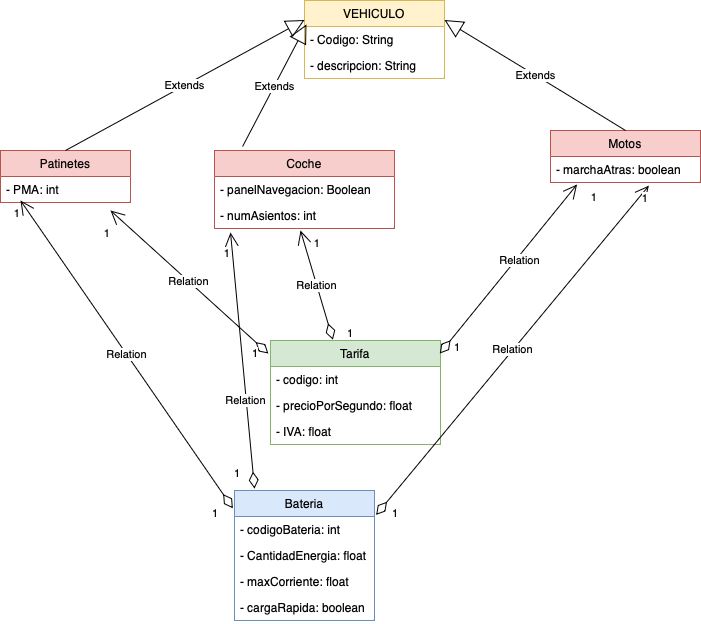

The diagram above was exported from draw.io. Its source (the exported page's mxGraphModel, read from the mxfile embedded in the PNG):
<mxGraphModel dx="1122" dy="761" grid="1" gridSize="10" guides="1" tooltips="1" connect="1" arrows="1" fold="1" page="1" pageScale="1" pageWidth="827" pageHeight="1169" math="0" shadow="0">
  <root>
    <mxCell id="0" />
    <mxCell id="1" parent="0" />
    <mxCell id="j0MJetdOclmtr4gHEtMt-1" value="VEHICULO" style="swimlane;fontStyle=0;childLayout=stackLayout;horizontal=1;startSize=26;fillColor=#fff2cc;horizontalStack=0;resizeParent=1;resizeParentMax=0;resizeLast=0;collapsible=1;marginBottom=0;whiteSpace=wrap;html=1;strokeColor=#d6b656;" vertex="1" parent="1">
      <mxGeometry x="344" y="50" width="140" height="78" as="geometry" />
    </mxCell>
    <mxCell id="j0MJetdOclmtr4gHEtMt-2" value="- Codigo: String" style="text;strokeColor=none;fillColor=none;align=left;verticalAlign=top;spacingLeft=4;spacingRight=4;overflow=hidden;rotatable=0;points=[[0,0.5],[1,0.5]];portConstraint=eastwest;whiteSpace=wrap;html=1;" vertex="1" parent="j0MJetdOclmtr4gHEtMt-1">
      <mxGeometry y="26" width="140" height="26" as="geometry" />
    </mxCell>
    <mxCell id="j0MJetdOclmtr4gHEtMt-3" value="- descripcion: String" style="text;strokeColor=none;fillColor=none;align=left;verticalAlign=top;spacingLeft=4;spacingRight=4;overflow=hidden;rotatable=0;points=[[0,0.5],[1,0.5]];portConstraint=eastwest;whiteSpace=wrap;html=1;" vertex="1" parent="j0MJetdOclmtr4gHEtMt-1">
      <mxGeometry y="52" width="140" height="26" as="geometry" />
    </mxCell>
    <mxCell id="j0MJetdOclmtr4gHEtMt-5" value="Patinetes" style="swimlane;fontStyle=0;childLayout=stackLayout;horizontal=1;startSize=26;fillColor=#f8cecc;horizontalStack=0;resizeParent=1;resizeParentMax=0;resizeLast=0;collapsible=1;marginBottom=0;whiteSpace=wrap;html=1;strokeColor=#b85450;" vertex="1" parent="1">
      <mxGeometry x="40" y="200" width="130" height="52" as="geometry" />
    </mxCell>
    <mxCell id="j0MJetdOclmtr4gHEtMt-6" value="- PMA: int" style="text;strokeColor=none;fillColor=none;align=left;verticalAlign=top;spacingLeft=4;spacingRight=4;overflow=hidden;rotatable=0;points=[[0,0.5],[1,0.5]];portConstraint=eastwest;whiteSpace=wrap;html=1;" vertex="1" parent="j0MJetdOclmtr4gHEtMt-5">
      <mxGeometry y="26" width="130" height="26" as="geometry" />
    </mxCell>
    <mxCell id="j0MJetdOclmtr4gHEtMt-9" value="Motos" style="swimlane;fontStyle=0;childLayout=stackLayout;horizontal=1;startSize=26;fillColor=#f8cecc;horizontalStack=0;resizeParent=1;resizeParentMax=0;resizeLast=0;collapsible=1;marginBottom=0;whiteSpace=wrap;html=1;strokeColor=#b85450;" vertex="1" parent="1">
      <mxGeometry x="590" y="180" width="150" height="52" as="geometry" />
    </mxCell>
    <mxCell id="j0MJetdOclmtr4gHEtMt-10" value="- marchaAtras: boolean" style="text;strokeColor=none;fillColor=none;align=left;verticalAlign=top;spacingLeft=4;spacingRight=4;overflow=hidden;rotatable=0;points=[[0,0.5],[1,0.5]];portConstraint=eastwest;whiteSpace=wrap;html=1;" vertex="1" parent="j0MJetdOclmtr4gHEtMt-9">
      <mxGeometry y="26" width="150" height="26" as="geometry" />
    </mxCell>
    <mxCell id="j0MJetdOclmtr4gHEtMt-11" value="Coche" style="swimlane;fontStyle=0;childLayout=stackLayout;horizontal=1;startSize=26;fillColor=#f8cecc;horizontalStack=0;resizeParent=1;resizeParentMax=0;resizeLast=0;collapsible=1;marginBottom=0;whiteSpace=wrap;html=1;strokeColor=#b85450;" vertex="1" parent="1">
      <mxGeometry x="254" y="200" width="180" height="78" as="geometry" />
    </mxCell>
    <mxCell id="j0MJetdOclmtr4gHEtMt-12" value="- panelNavegacion: Boolean" style="text;strokeColor=none;fillColor=none;align=left;verticalAlign=top;spacingLeft=4;spacingRight=4;overflow=hidden;rotatable=0;points=[[0,0.5],[1,0.5]];portConstraint=eastwest;whiteSpace=wrap;html=1;" vertex="1" parent="j0MJetdOclmtr4gHEtMt-11">
      <mxGeometry y="26" width="180" height="26" as="geometry" />
    </mxCell>
    <mxCell id="j0MJetdOclmtr4gHEtMt-13" value="- numAsientos: int" style="text;strokeColor=none;fillColor=none;align=left;verticalAlign=top;spacingLeft=4;spacingRight=4;overflow=hidden;rotatable=0;points=[[0,0.5],[1,0.5]];portConstraint=eastwest;whiteSpace=wrap;html=1;" vertex="1" parent="j0MJetdOclmtr4gHEtMt-11">
      <mxGeometry y="52" width="180" height="26" as="geometry" />
    </mxCell>
    <mxCell id="j0MJetdOclmtr4gHEtMt-14" value="Tarifa" style="swimlane;fontStyle=0;childLayout=stackLayout;horizontal=1;startSize=26;fillColor=#d5e8d4;horizontalStack=0;resizeParent=1;resizeParentMax=0;resizeLast=0;collapsible=1;marginBottom=0;whiteSpace=wrap;html=1;strokeColor=#82b366;" vertex="1" parent="1">
      <mxGeometry x="310" y="390" width="170" height="104" as="geometry" />
    </mxCell>
    <mxCell id="j0MJetdOclmtr4gHEtMt-15" value="- codigo: int" style="text;strokeColor=none;fillColor=none;align=left;verticalAlign=top;spacingLeft=4;spacingRight=4;overflow=hidden;rotatable=0;points=[[0,0.5],[1,0.5]];portConstraint=eastwest;whiteSpace=wrap;html=1;" vertex="1" parent="j0MJetdOclmtr4gHEtMt-14">
      <mxGeometry y="26" width="170" height="26" as="geometry" />
    </mxCell>
    <mxCell id="j0MJetdOclmtr4gHEtMt-16" value="- precioPorSegundo: float" style="text;strokeColor=none;fillColor=none;align=left;verticalAlign=top;spacingLeft=4;spacingRight=4;overflow=hidden;rotatable=0;points=[[0,0.5],[1,0.5]];portConstraint=eastwest;whiteSpace=wrap;html=1;" vertex="1" parent="j0MJetdOclmtr4gHEtMt-14">
      <mxGeometry y="52" width="170" height="26" as="geometry" />
    </mxCell>
    <mxCell id="j0MJetdOclmtr4gHEtMt-17" value="- IVA: float" style="text;strokeColor=none;fillColor=none;align=left;verticalAlign=top;spacingLeft=4;spacingRight=4;overflow=hidden;rotatable=0;points=[[0,0.5],[1,0.5]];portConstraint=eastwest;whiteSpace=wrap;html=1;" vertex="1" parent="j0MJetdOclmtr4gHEtMt-14">
      <mxGeometry y="78" width="170" height="26" as="geometry" />
    </mxCell>
    <mxCell id="j0MJetdOclmtr4gHEtMt-18" value="Bateria" style="swimlane;fontStyle=0;childLayout=stackLayout;horizontal=1;startSize=26;fillColor=#dae8fc;horizontalStack=0;resizeParent=1;resizeParentMax=0;resizeLast=0;collapsible=1;marginBottom=0;whiteSpace=wrap;html=1;strokeColor=#6c8ebf;" vertex="1" parent="1">
      <mxGeometry x="274" y="540" width="140" height="130" as="geometry" />
    </mxCell>
    <mxCell id="j0MJetdOclmtr4gHEtMt-22" value="- codigoBateria: int" style="text;strokeColor=none;fillColor=none;align=left;verticalAlign=top;spacingLeft=4;spacingRight=4;overflow=hidden;rotatable=0;points=[[0,0.5],[1,0.5]];portConstraint=eastwest;whiteSpace=wrap;html=1;" vertex="1" parent="j0MJetdOclmtr4gHEtMt-18">
      <mxGeometry y="26" width="140" height="26" as="geometry" />
    </mxCell>
    <mxCell id="j0MJetdOclmtr4gHEtMt-20" value="- CantidadEnergia: float" style="text;strokeColor=none;fillColor=none;align=left;verticalAlign=top;spacingLeft=4;spacingRight=4;overflow=hidden;rotatable=0;points=[[0,0.5],[1,0.5]];portConstraint=eastwest;whiteSpace=wrap;html=1;" vertex="1" parent="j0MJetdOclmtr4gHEtMt-18">
      <mxGeometry y="52" width="140" height="26" as="geometry" />
    </mxCell>
    <mxCell id="j0MJetdOclmtr4gHEtMt-21" value="- maxCorriente: float" style="text;strokeColor=none;fillColor=none;align=left;verticalAlign=top;spacingLeft=4;spacingRight=4;overflow=hidden;rotatable=0;points=[[0,0.5],[1,0.5]];portConstraint=eastwest;whiteSpace=wrap;html=1;" vertex="1" parent="j0MJetdOclmtr4gHEtMt-18">
      <mxGeometry y="78" width="140" height="26" as="geometry" />
    </mxCell>
    <mxCell id="j0MJetdOclmtr4gHEtMt-24" value="- cargaRapida: boolean" style="text;strokeColor=none;fillColor=none;align=left;verticalAlign=top;spacingLeft=4;spacingRight=4;overflow=hidden;rotatable=0;points=[[0,0.5],[1,0.5]];portConstraint=eastwest;whiteSpace=wrap;html=1;" vertex="1" parent="j0MJetdOclmtr4gHEtMt-18">
      <mxGeometry y="104" width="140" height="26" as="geometry" />
    </mxCell>
    <mxCell id="j0MJetdOclmtr4gHEtMt-29" value="Extends" style="endArrow=block;endSize=16;endFill=0;html=1;rounded=0;entryX=0;entryY=0.25;entryDx=0;entryDy=0;exitX=0.5;exitY=0;exitDx=0;exitDy=0;" edge="1" parent="1" source="j0MJetdOclmtr4gHEtMt-5" target="j0MJetdOclmtr4gHEtMt-1">
      <mxGeometry x="-0.0033" width="160" relative="1" as="geometry">
        <mxPoint x="170" y="89" as="sourcePoint" />
        <mxPoint x="490" y="340" as="targetPoint" />
        <mxPoint as="offset" />
      </mxGeometry>
    </mxCell>
    <mxCell id="j0MJetdOclmtr4gHEtMt-30" value="Extends" style="endArrow=block;endSize=16;endFill=0;html=1;rounded=0;entryX=0.014;entryY=-0.077;entryDx=0;entryDy=0;exitX=0.156;exitY=-0.051;exitDx=0;exitDy=0;exitPerimeter=0;entryPerimeter=0;" edge="1" parent="1" source="j0MJetdOclmtr4gHEtMt-11" target="j0MJetdOclmtr4gHEtMt-2">
      <mxGeometry x="-0.0033" width="160" relative="1" as="geometry">
        <mxPoint x="105" y="220" as="sourcePoint" />
        <mxPoint x="290" y="90" as="targetPoint" />
        <mxPoint as="offset" />
      </mxGeometry>
    </mxCell>
    <mxCell id="j0MJetdOclmtr4gHEtMt-31" value="Extends" style="endArrow=block;endSize=16;endFill=0;html=1;rounded=0;entryX=1;entryY=0.25;entryDx=0;entryDy=0;exitX=0.5;exitY=0;exitDx=0;exitDy=0;" edge="1" parent="1" source="j0MJetdOclmtr4gHEtMt-9" target="j0MJetdOclmtr4gHEtMt-1">
      <mxGeometry x="-0.0033" width="160" relative="1" as="geometry">
        <mxPoint x="258" y="206" as="sourcePoint" />
        <mxPoint x="356" y="84" as="targetPoint" />
        <mxPoint as="offset" />
        <Array as="points">
          <mxPoint x="600" y="140" />
        </Array>
      </mxGeometry>
    </mxCell>
    <mxCell id="j0MJetdOclmtr4gHEtMt-32" value="Relation" style="endArrow=open;html=1;endSize=12;startArrow=diamondThin;startSize=14;startFill=0;rounded=0;exitX=-0.013;exitY=0.125;exitDx=0;exitDy=0;exitPerimeter=0;" edge="1" parent="1" source="j0MJetdOclmtr4gHEtMt-14">
      <mxGeometry relative="1" as="geometry">
        <mxPoint x="240" y="407" as="sourcePoint" />
        <mxPoint x="150" y="260" as="targetPoint" />
      </mxGeometry>
    </mxCell>
    <mxCell id="j0MJetdOclmtr4gHEtMt-33" value="1" style="edgeLabel;resizable=0;html=1;align=left;verticalAlign=top;" connectable="0" vertex="1" parent="j0MJetdOclmtr4gHEtMt-32">
      <mxGeometry x="-1" relative="1" as="geometry">
        <mxPoint x="-18" y="-13" as="offset" />
      </mxGeometry>
    </mxCell>
    <mxCell id="j0MJetdOclmtr4gHEtMt-34" value="1" style="edgeLabel;resizable=0;html=1;align=right;verticalAlign=top;" connectable="0" vertex="1" parent="j0MJetdOclmtr4gHEtMt-32">
      <mxGeometry x="1" relative="1" as="geometry">
        <mxPoint y="10" as="offset" />
      </mxGeometry>
    </mxCell>
    <mxCell id="j0MJetdOclmtr4gHEtMt-39" value="Relation" style="endArrow=open;html=1;endSize=12;startArrow=diamondThin;startSize=14;startFill=0;rounded=0;exitX=-0.012;exitY=0.136;exitDx=0;exitDy=0;exitPerimeter=0;" edge="1" parent="1" source="j0MJetdOclmtr4gHEtMt-18">
      <mxGeometry relative="1" as="geometry">
        <mxPoint x="320" y="430" as="sourcePoint" />
        <mxPoint x="60" y="250" as="targetPoint" />
      </mxGeometry>
    </mxCell>
    <mxCell id="j0MJetdOclmtr4gHEtMt-40" value="1" style="edgeLabel;resizable=0;html=1;align=left;verticalAlign=top;" connectable="0" vertex="1" parent="j0MJetdOclmtr4gHEtMt-39">
      <mxGeometry x="-1" relative="1" as="geometry">
        <mxPoint x="-22" y="-8" as="offset" />
      </mxGeometry>
    </mxCell>
    <mxCell id="j0MJetdOclmtr4gHEtMt-41" value="1" style="edgeLabel;resizable=0;html=1;align=right;verticalAlign=top;" connectable="0" vertex="1" parent="j0MJetdOclmtr4gHEtMt-39">
      <mxGeometry x="1" relative="1" as="geometry" />
    </mxCell>
    <mxCell id="j0MJetdOclmtr4gHEtMt-42" value="Relation" style="endArrow=open;html=1;endSize=12;startArrow=diamondThin;startSize=14;startFill=0;rounded=0;exitX=0.367;exitY=-0.008;exitDx=0;exitDy=0;exitPerimeter=0;" edge="1" parent="1" source="j0MJetdOclmtr4gHEtMt-14">
      <mxGeometry relative="1" as="geometry">
        <mxPoint x="250" y="320" as="sourcePoint" />
        <mxPoint x="340" y="280" as="targetPoint" />
      </mxGeometry>
    </mxCell>
    <mxCell id="j0MJetdOclmtr4gHEtMt-43" value="1" style="edgeLabel;resizable=0;html=1;align=left;verticalAlign=top;" connectable="0" vertex="1" parent="j0MJetdOclmtr4gHEtMt-42">
      <mxGeometry x="-1" relative="1" as="geometry">
        <mxPoint x="13" y="-19" as="offset" />
      </mxGeometry>
    </mxCell>
    <mxCell id="j0MJetdOclmtr4gHEtMt-44" value="1" style="edgeLabel;resizable=0;html=1;align=right;verticalAlign=top;" connectable="0" vertex="1" parent="j0MJetdOclmtr4gHEtMt-42">
      <mxGeometry x="1" relative="1" as="geometry">
        <mxPoint x="20" as="offset" />
      </mxGeometry>
    </mxCell>
    <mxCell id="j0MJetdOclmtr4gHEtMt-45" value="Relation" style="endArrow=open;html=1;endSize=12;startArrow=diamondThin;startSize=14;startFill=0;rounded=0;entryX=0.177;entryY=1.077;entryDx=0;entryDy=0;entryPerimeter=0;exitX=0.996;exitY=0.125;exitDx=0;exitDy=0;exitPerimeter=0;" edge="1" parent="1" source="j0MJetdOclmtr4gHEtMt-14" target="j0MJetdOclmtr4gHEtMt-10">
      <mxGeometry x="0.1251" y="-3" relative="1" as="geometry">
        <mxPoint x="470" y="400" as="sourcePoint" />
        <mxPoint x="350" y="290" as="targetPoint" />
        <Array as="points" />
        <mxPoint as="offset" />
      </mxGeometry>
    </mxCell>
    <mxCell id="j0MJetdOclmtr4gHEtMt-46" value="1" style="edgeLabel;resizable=0;html=1;align=left;verticalAlign=top;" connectable="0" vertex="1" parent="j0MJetdOclmtr4gHEtMt-45">
      <mxGeometry x="-1" relative="1" as="geometry">
        <mxPoint x="13" y="-19" as="offset" />
      </mxGeometry>
    </mxCell>
    <mxCell id="j0MJetdOclmtr4gHEtMt-47" value="1" style="edgeLabel;resizable=0;html=1;align=right;verticalAlign=top;" connectable="0" vertex="1" parent="j0MJetdOclmtr4gHEtMt-45">
      <mxGeometry x="1" relative="1" as="geometry">
        <mxPoint x="20" as="offset" />
      </mxGeometry>
    </mxCell>
    <mxCell id="j0MJetdOclmtr4gHEtMt-48" value="Relation" style="endArrow=open;html=1;endSize=12;startArrow=diamondThin;startSize=14;startFill=0;rounded=0;exitX=1.012;exitY=-0.064;exitDx=0;exitDy=0;exitPerimeter=0;entryX=0.656;entryY=1.122;entryDx=0;entryDy=0;entryPerimeter=0;" edge="1" parent="1" source="j0MJetdOclmtr4gHEtMt-22" target="j0MJetdOclmtr4gHEtMt-10">
      <mxGeometry relative="1" as="geometry">
        <mxPoint x="298" y="568" as="sourcePoint" />
        <mxPoint x="70" y="260" as="targetPoint" />
      </mxGeometry>
    </mxCell>
    <mxCell id="j0MJetdOclmtr4gHEtMt-49" value="1" style="edgeLabel;resizable=0;html=1;align=left;verticalAlign=top;" connectable="0" vertex="1" parent="j0MJetdOclmtr4gHEtMt-48">
      <mxGeometry x="-1" relative="1" as="geometry">
        <mxPoint x="14" y="-14" as="offset" />
      </mxGeometry>
    </mxCell>
    <mxCell id="j0MJetdOclmtr4gHEtMt-50" value="1" style="edgeLabel;resizable=0;html=1;align=right;verticalAlign=top;" connectable="0" vertex="1" parent="j0MJetdOclmtr4gHEtMt-48">
      <mxGeometry x="1" relative="1" as="geometry" />
    </mxCell>
    <mxCell id="j0MJetdOclmtr4gHEtMt-54" value="Relation" style="endArrow=open;html=1;endSize=12;startArrow=diamondThin;startSize=14;startFill=0;rounded=0;entryX=0.089;entryY=1.154;entryDx=0;entryDy=0;entryPerimeter=0;exitX=0.143;exitY=-0.015;exitDx=0;exitDy=0;exitPerimeter=0;" edge="1" parent="1" source="j0MJetdOclmtr4gHEtMt-18" target="j0MJetdOclmtr4gHEtMt-13">
      <mxGeometry x="-0.3112" y="1" relative="1" as="geometry">
        <mxPoint x="280" y="510" as="sourcePoint" />
        <mxPoint x="70" y="260" as="targetPoint" />
        <mxPoint as="offset" />
      </mxGeometry>
    </mxCell>
    <mxCell id="j0MJetdOclmtr4gHEtMt-55" value="1" style="edgeLabel;resizable=0;html=1;align=left;verticalAlign=top;" connectable="0" vertex="1" parent="j0MJetdOclmtr4gHEtMt-54">
      <mxGeometry x="-1" relative="1" as="geometry">
        <mxPoint x="-22" y="-28" as="offset" />
      </mxGeometry>
    </mxCell>
    <mxCell id="j0MJetdOclmtr4gHEtMt-56" value="1" style="edgeLabel;resizable=0;html=1;align=right;verticalAlign=top;" connectable="0" vertex="1" parent="j0MJetdOclmtr4gHEtMt-54">
      <mxGeometry x="1" relative="1" as="geometry">
        <mxPoint y="8" as="offset" />
      </mxGeometry>
    </mxCell>
  </root>
</mxGraphModel>